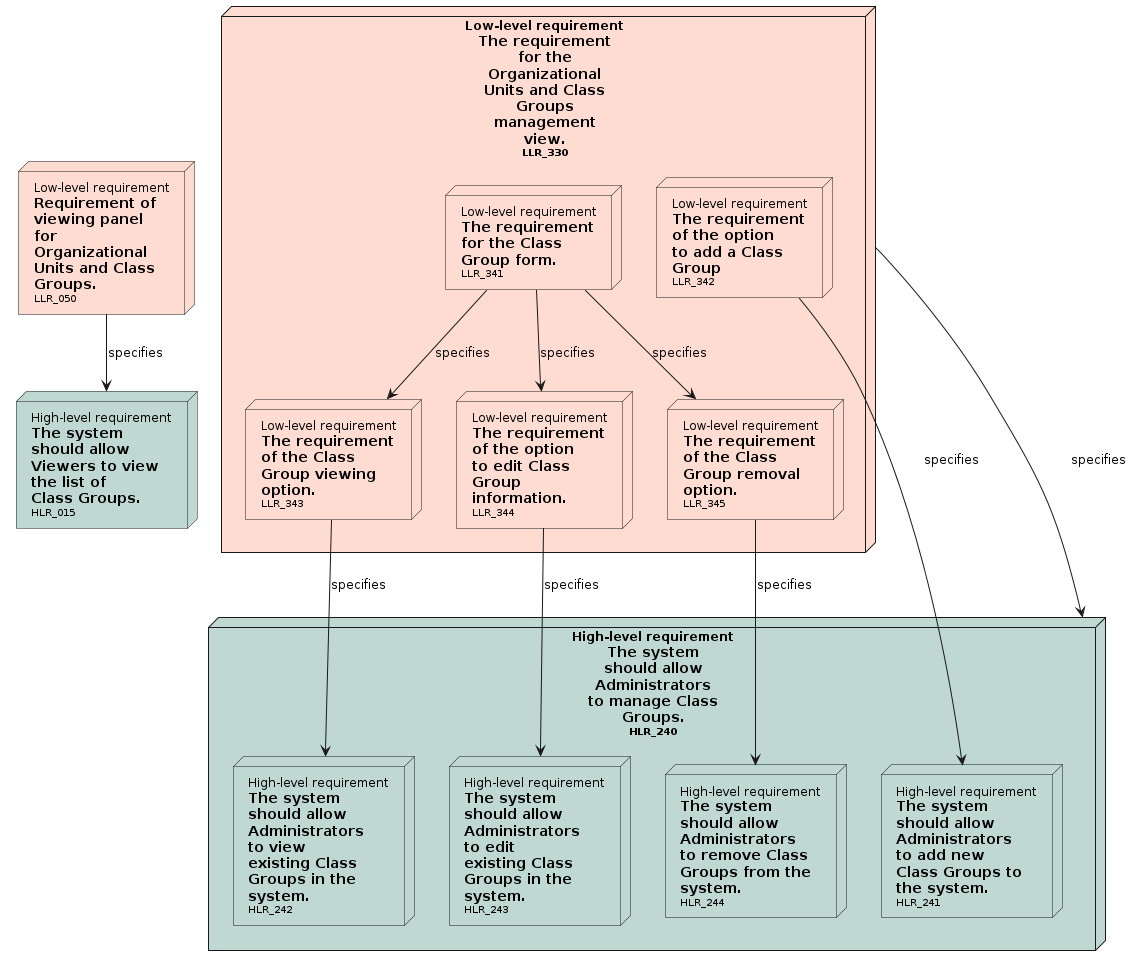

The diagram above was rendered by PlantUML. Its source (embedded in the PNG):
@startuml

' Nodes definition 

node "<size:12>High-level requirement</size>\n**The system**\n**should allow**\n**Viewers to view**\n**the list of**\n**Class Groups.**\n<size:10>HLR_015</size>" as HLR_015 [[../requirements_analysis.html#HLR_015]] #BFD8D2
node "<size:12>High-level requirement</size>\n**The system**\n**should allow**\n**Administrators**\n**to manage Class**\n**Groups.**\n<size:10>HLR_240</size>" as HLR_240 [[../requirements_analysis.html#HLR_240]] #BFD8D2{
'child needs:
node "<size:12>High-level requirement</size>\n**The system**\n**should allow**\n**Administrators**\n**to add new**\n**Class Groups to**\n**the system.**\n<size:10>HLR_241</size>" as HLR_241 [[../requirements_analysis.html#HLR_241]] #BFD8D2
node "<size:12>High-level requirement</size>\n**The system**\n**should allow**\n**Administrators**\n**to view**\n**existing Class**\n**Groups in the**\n**system.**\n<size:10>HLR_242</size>" as HLR_242 [[../requirements_analysis.html#HLR_242]] #BFD8D2
node "<size:12>High-level requirement</size>\n**The system**\n**should allow**\n**Administrators**\n**to edit**\n**existing Class**\n**Groups in the**\n**system.**\n<size:10>HLR_243</size>" as HLR_243 [[../requirements_analysis.html#HLR_243]] #BFD8D2
node "<size:12>High-level requirement</size>\n**The system**\n**should allow**\n**Administrators**\n**to remove Class**\n**Groups from the**\n**system.**\n<size:10>HLR_244</size>" as HLR_244 [[../requirements_analysis.html#HLR_244]] #BFD8D2
}
node "<size:12>Low-level requirement</size>\n**Requirement of**\n**viewing panel**\n**for**\n**Organizational**\n**Units and Class**\n**Groups.**\n<size:10>LLR_050</size>" as LLR_050 [[../requirements_analysis.html#LLR_050]] #FEDCD2
node "<size:12>Low-level requirement</size>\n**The requirement**\n**for the**\n**Organizational**\n**Units and Class**\n**Groups**\n**management**\n**view.**\n<size:10>LLR_330</size>" as LLR_330 [[../requirements_analysis.html#LLR_330]] #FEDCD2{
'child needs:
node "<size:12>Low-level requirement</size>\n**The requirement**\n**for the Class**\n**Group form.**\n<size:10>LLR_341</size>" as LLR_341 [[../requirements_analysis.html#LLR_341]] #FEDCD2
node "<size:12>Low-level requirement</size>\n**The requirement**\n**of the option**\n**to add a Class**\n**Group**\n<size:10>LLR_342</size>" as LLR_342 [[../requirements_analysis.html#LLR_342]] #FEDCD2
node "<size:12>Low-level requirement</size>\n**The requirement**\n**of the Class**\n**Group viewing**\n**option.**\n<size:10>LLR_343</size>" as LLR_343 [[../requirements_analysis.html#LLR_343]] #FEDCD2
node "<size:12>Low-level requirement</size>\n**The requirement**\n**of the option**\n**to edit Class**\n**Group**\n**information.**\n<size:10>LLR_344</size>" as LLR_344 [[../requirements_analysis.html#LLR_344]] #FEDCD2
node "<size:12>Low-level requirement</size>\n**The requirement**\n**of the Class**\n**Group removal**\n**option.**\n<size:10>LLR_345</size>" as LLR_345 [[../requirements_analysis.html#LLR_345]] #FEDCD2
}

' Connection definition 

LLR_050 --> HLR_015: specifies
LLR_330 --> HLR_240: specifies
LLR_341 --> LLR_343: specifies
LLR_341 --> LLR_344: specifies
LLR_341 --> LLR_345: specifies
LLR_342 --> HLR_241: specifies
LLR_343 --> HLR_242: specifies
LLR_344 --> HLR_243: specifies
LLR_345 --> HLR_244: specifies

@enduml